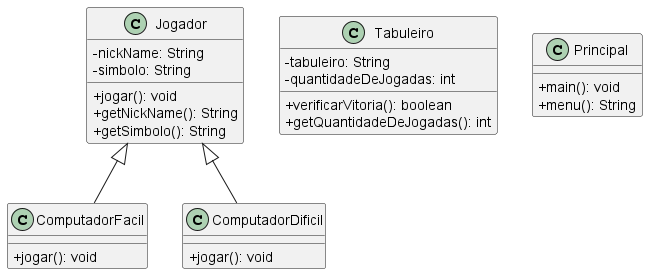

The diagram above was rendered by PlantUML. Its source (embedded in the PNG):
@startuml DiagramaDeClasses

skinparam classAttributeIconSize 0

class Jogador {
    -nickName: String
    -simbolo: String
    +jogar(): void
    +getNickName(): String
    +getSimbolo(): String
}

class ComputadorFacil {
    +jogar(): void
}

class ComputadorDificil {
    +jogar(): void
}

class Tabuleiro {
    -tabuleiro: String
    -quantidadeDeJogadas: int
    +verificarVitoria(): boolean
    +getQuantidadeDeJogadas(): int
}

class Principal{
    +main(): void
    +menu(): String
}

Jogador <|-- ComputadorFacil
Jogador <|-- ComputadorDificil

@enduml